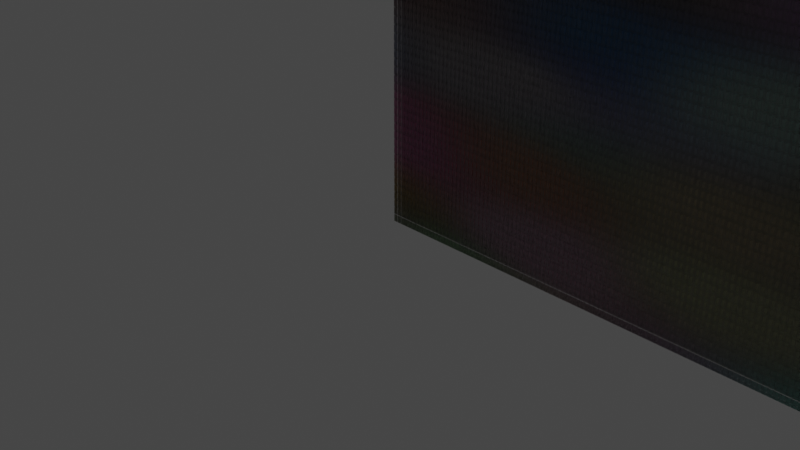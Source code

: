 # Source: AcousticFeatures.blend  (saved by Blender 3.6.13; exported with 4.5.12 LTS)
import bpy
from mathutils import Matrix  # noqa: F401  (used for matrix-valued properties, if any)

bpy.ops.wm.read_factory_settings(use_empty=True)
scene = bpy.context.scene
scene.name = 'Scene'

# ---- collections
col_collection = bpy.data.collections.new('Collection'); scene.collection.children.link(col_collection)

# ---- materials (node trees are filled in below, after node groups)
mat_material = bpy.data.materials.new('Material')
mat_material.alpha_threshold = 0.0
mat_material.use_raytrace_refraction = True
mat_material.use_screen_refraction = True
mat_material.thickness_mode = 'SLAB'
mat_material.roughness = 0.5
mat_material.line_color = (0.0, 0.0, 0.0, 1.0)
mat_mfscs = bpy.data.materials.new('MFSCs')
mat_mfscs.use_transparent_shadow = False

# ---- material node trees
mat_material.use_nodes = True; mat_material.node_tree.nodes.clear()
_N = mat_material.node_tree.nodes; _L = mat_material.node_tree.links
n0 = _N.new('ShaderNodeOutputMaterial'); n0.name = 'Material Output'; n0.location = (300, 300)
n0.target = 'CYCLES'
n1 = _N.new('ShaderNodeBsdfPrincipled'); n1.name = 'Principled BSDF'; n1.location = (10, 300)
n1.distribution = 'GGX'
n1.subsurface_method = 'RANDOM_WALK_SKIN'
n1.inputs[2].default_value = 0.0
n1.inputs[3].default_value = 1.45
n1.inputs[18].default_value = 1.0
n1.inputs[27].default_value = (0.0, 0.0, 0.0, 1.0)
n1.inputs[28].default_value = 1.0
n2 = _N.new('ShaderNodeValue'); n2.name = 'Value'; n2.location = (300, 140)
n2.outputs[0].default_value = 0.0
n3 = _N.new('ShaderNodeOutputMaterial'); n3.name = 'Material Output.001'; n3.location = (0, 0)
n3.target = 'EEVEE'
n4 = _N.new('ShaderNodeMixShader'); n4.name = 'Mix Shader'; n4.location = (0, 0)
n4.label = 'Disable Shadow'
n4.hide = True
n5 = _N.new('ShaderNodeLightPath'); n5.name = 'Light Path'; n5.location = (0, 0)
n5.hide = True
n6 = _N.new('ShaderNodeBsdfTransparent'); n6.name = 'Transparent BSDF'; n6.location = (0, 0)
n6.hide = True
_L.new(n1.outputs[0], n0.inputs[0])
_L.new(n2.outputs[0], n0.inputs[3])
_L.new(n1.outputs[0], n4.inputs[1])
_L.new(n4.outputs[0], n3.inputs[0])
_L.new(n5.outputs[1], n4.inputs[0])
_L.new(n6.outputs[0], n4.inputs[2])
n0.is_active_output = True
mat_mfscs.use_nodes = True; mat_mfscs.node_tree.nodes.clear()
_N = mat_mfscs.node_tree.nodes; _L = mat_mfscs.node_tree.links
n0 = _N.new('ShaderNodeBsdfPrincipled'); n0.name = 'Principled BSDF'; n0.location = (10, 300)
n0.distribution = 'GGX'
n0.subsurface_method = 'RANDOM_WALK_SKIN'
n0.inputs[3].default_value = 1.45
n0.inputs[27].default_value = (0.0, 0.0, 0.0, 1.0)
n0.inputs[28].default_value = 1.0
n1 = _N.new('ShaderNodeOutputMaterial'); n1.name = 'Material Output'; n1.location = (300, 300)
n2 = _N.new('ShaderNodeTexVoronoi'); n2.name = 'Voronoi Texture'; n2.location = (-180, 300)
n2.feature = 'SMOOTH_F1'
_L.new(n0.outputs[0], n1.inputs[0])
_L.new(n2.outputs[1], n0.inputs[0])
n1.is_active_output = True

# ---- world
world_world = bpy.data.worlds.new('World'); scene.world = world_world
world_world.use_nodes = True; world_world.node_tree.nodes.clear()
_N = world_world.node_tree.nodes; _L = world_world.node_tree.links
n0 = _N.new('ShaderNodeOutputWorld'); n0.name = 'World Output'; n0.location = (300, 300)
n1 = _N.new('ShaderNodeBackground'); n1.name = 'Background'; n1.location = (10, 300)
n1.inputs[0].default_value = (0.05088, 0.05088, 0.05088, 1.0)
_L.new(n1.outputs[0], n0.inputs[0])
n0.is_active_output = True
world_world.color = (0.05088, 0.05088, 0.05088)
world_world.use_sun_shadow = False
world_world.sun_shadow_jitter_overblur = 0.0

# ---- cameras
cam_camera = bpy.data.cameras.new('Camera')
cam_camera.clip_end = 100.0
cam_camera.ortho_scale = 7.314

# ---- lights
light_light = bpy.data.lights.new('Light', 'POINT')
light_light.transmission_factor = 0.0
light_light.energy = 1000.0
light_light.shadow_soft_size = 0.1
light_light.use_absolute_resolution = True

# ---- meshes
me_cube = bpy.data.meshes.new('Cube')
me_cube.from_pydata([(2.0, 1.0, 2.0), (2.0, 1.0, 0.0), (2.0, -1.0, 2.0), (2.0, -1.0, 0.0), (-1.192e-07, 1.0, 2.0), (-1.192e-07, 1.0, 0.0), (-1.192e-07, -1.0, 2.0), (-1.192e-07, -1.0, 0.0)], [], [(0, 4, 6, 2), (3, 2, 6, 7), (7, 6, 4, 5), (5, 1, 3, 7), (1, 0, 2, 3), (5, 4, 0, 1)])
_uv = me_cube.uv_layers.new(name='UVMap')
_uv.uv.foreach_set('vector', [0.625, 0.5, 0.875, 0.5, 0.875, 0.75, 0.625, 0.75, 0.375, 0.75, 0.625, 0.75, 0.625, 1.0, 0.375, 1.0, 0.375, 0.0, 0.625, 0.0, 0.625, 0.25, 0.375, 0.25, 0.125, 0.5, 0.375, 0.5, 0.375, 0.75, 0.125, 0.75, 0.375, 0.5, 0.625, 0.5, 0.625, 0.75, 0.375, 0.75, 0.375, 0.25, 0.625, 0.25, 0.625, 0.5, 0.375, 0.5])
me_cube.materials.append(mat_material)
me_cube.use_mirror_vertex_groups = False
me_cube.update()
me_plane = bpy.data.meshes.new('Plane')
me_plane.from_pydata([(1.192e-07, 1.192e-07, -3.553e-15), (2.0, 1.192e-07, -3.553e-15), (1.192e-07, 2.0, -3.553e-15), (2.0, 2.0, -3.553e-15)], [], [(0, 1, 3, 2)])
_uv = me_plane.uv_layers.new(name='UVMap')
_uv.uv.foreach_set('vector', [0.0, 0.0, 1.0, 0.0, 1.0, 1.0, 0.0, 1.0])
me_plane.materials.append(mat_mfscs)
me_plane.update()

# ---- objects
ob_cube = bpy.data.objects.new('Cube', me_cube)
ob_light = bpy.data.objects.new('Light', light_light)
ob_camera = bpy.data.objects.new('Camera', cam_camera)
ob_plane = bpy.data.objects.new('Plane', me_plane)

# ---- transforms, parenting, visibility, modifiers, constraints
ob_cube.location = (0.0, 0.0, 0.0)
ob_cube.scale = (0.02282, 0.06628, 0.03704)
ob_cube.lock_rotations_4d = False
ob_cube.empty_display_type = 'ARROWS'
ob_cube.visible_shadow = False
ob_cube.lineart.crease_threshold = 0.0
_m = ob_cube.modifiers.new('Array', 'ARRAY')
_m.count = 40
_m.relative_offset_displace = (0.0, 0.0, 1.1)
_m = ob_cube.modifiers.new('Array.001', 'ARRAY')
_m.count = 200
_m.relative_offset_displace = (1.1, 0.0, 0.0)
ob_light.location = (4.076, 1.005, 5.904)
ob_light.rotation_euler = (0.6503, 0.05522, 1.866)
ob_light.lock_rotations_4d = False
ob_light.empty_display_type = 'ARROWS'
ob_light.color = (0.0, 0.0, 0.0, 0.0)
ob_light.lineart.crease_threshold = 0.0
ob_camera.location = (7.359, -6.926, 4.958)
ob_camera.rotation_euler = (1.109, 0.0, 0.8149)
ob_camera.lock_rotations_4d = False
ob_camera.empty_display_type = 'ARROWS'
ob_camera.color = (0.0, 0.0, 0.0, 0.0)
ob_camera.display_type = 'WIRE'
ob_camera.lineart.crease_threshold = 0.0
ob_plane.location = (0.0, 0.0, 0.0)
ob_plane.rotation_euler = (1.571, -0.0, 0.0)
ob_plane.scale = (5.019, 1.792, 2.171)

# ---- collection membership
col_collection.objects.link(ob_cube)
col_collection.objects.link(ob_light)
col_collection.objects.link(ob_camera)
col_collection.objects.link(ob_plane)

# ---- scene / render settings (as saved in the file)
scene.camera = ob_camera
scene.frame_start = 1; scene.frame_end = 250; scene.frame_set(1)
scene.render.engine = 'BLENDER_EEVEE_NEXT'
scene.cycles.sampling_pattern = 'TABULATED_SOBOL'
scene.eevee.taa_render_samples = 16
scene.eevee.use_raytracing = True
scene.view_settings.view_transform = 'Filmic'
bpy.context.view_layer.update()
